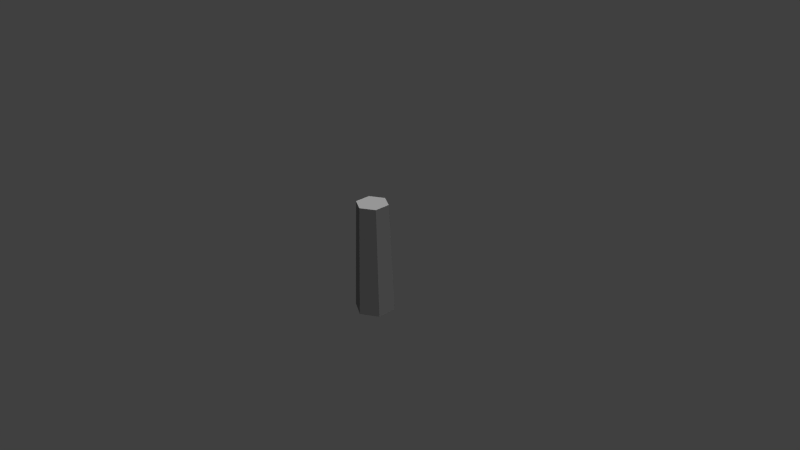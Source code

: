 # Source: Low_Poly_Tree_Stump_002.blend  (saved by Blender 2.77.0; exported with 4.5.12 LTS)
import bpy
from mathutils import Matrix  # noqa: F401  (used for matrix-valued properties, if any)

bpy.ops.wm.read_factory_settings(use_empty=True)
scene = bpy.context.scene
scene.name = 'Scene'

# ---- collections
col_collection_1 = bpy.data.collections.new('Collection 1'); scene.collection.children.link(col_collection_1)
col_collection_10 = bpy.data.collections.new('Collection 10'); scene.collection.children.link(col_collection_10)

# ---- materials (node trees are filled in below, after node groups)
mat_low_poly_tree_stump_002_mat_01 = bpy.data.materials.new('Low_Poly_Tree_Stump_002_Mat_01')
mat_low_poly_tree_stump_002_mat_01.alpha_threshold = 0.0
mat_low_poly_tree_stump_002_mat_01.use_transparent_shadow = False
mat_low_poly_tree_stump_002_mat_01.diffuse_color = (0.221, 0.221, 0.221, 1.0)
mat_low_poly_tree_stump_002_mat_01.roughness = 0.5
mat_low_poly_tree_stump_002_mat_01.specular_intensity = 0.0
mat_low_poly_tree_stump_002_mat_02 = bpy.data.materials.new('Low_Poly_Tree_Stump_002_Mat_02')
mat_low_poly_tree_stump_002_mat_02.alpha_threshold = 0.0
mat_low_poly_tree_stump_002_mat_02.use_transparent_shadow = False
mat_low_poly_tree_stump_002_mat_02.diffuse_color = (1.0, 1.0, 1.0, 1.0)
mat_low_poly_tree_stump_002_mat_02.roughness = 0.5
mat_low_poly_tree_stump_002_mat_02.specular_intensity = 0.0

# ---- material node trees

# ---- world
world_world = bpy.data.worlds.new('World'); scene.world = world_world
world_world.color = (0.05088, 0.05088, 0.05088)
world_world.use_sun_shadow = False
world_world.sun_shadow_jitter_overblur = 0.0
world_world.cycles.sampling_method = 'NONE'
world_world.cycles.sample_map_resolution = 256

# ---- cameras
cam_camera = bpy.data.cameras.new('Camera')
cam_camera.clip_end = 100.0
cam_camera.lens = 35.0
cam_camera.sensor_width = 32.0
cam_camera.sensor_height = 18.0
cam_camera.ortho_scale = 7.314
cam_camera.dof.focus_distance = 0.0
cam_camera.dof.aperture_fstop = 128.0

# ---- lights
light_lamp = bpy.data.lights.new('Lamp', 'SUN')
light_lamp.transmission_factor = 0.0
light_lamp.cutoff_distance = 30.0
light_lamp.angle = 2.214
light_lamp.energy = 1.0
light_lamp.shadow_buffer_clip_start = 1.001
light_lamp.shadow_soft_size = 2.0
light_lamp.shadow_cascade_max_distance = 1000.0
light_lamp.cycles.use_multiple_importance_sampling = False

# ---- meshes
me_cylinder_001 = bpy.data.meshes.new('Cylinder.001')
me_cylinder_001.from_pydata([(0.1862, 0.1075, 0.724), (0.2335, 0.1348, -0.7861), (-2.533e-09, 0.2696, -0.7861), (-2.392e-08, 0.215, 0.724), (0.1862, -0.1075, 0.724), (0.2335, -0.1348, -0.7861), (-0.2335, 0.1348, -0.7861), (-0.1862, 0.1075, 0.724), (-4.271e-08, -0.215, 0.724), (-2.61e-08, -0.2696, -0.7861), (-0.2335, -0.1348, -0.7861), (-0.1862, -0.1075, 0.724)], [], [(0, 1, 2, 3), (4, 5, 1, 0), (3, 2, 6, 7), (8, 9, 5, 4), (7, 6, 10, 11), (11, 10, 9, 8), (7, 11, 8, 4, 0, 3)])
me_cylinder_001.polygons.foreach_set('material_index', [0, 0, 0, 0, 0, 0, 1])
me_cylinder_001.materials.append(mat_low_poly_tree_stump_002_mat_01)
me_cylinder_001.materials.append(mat_low_poly_tree_stump_002_mat_02)
me_cylinder_001.use_remesh_preserve_volume = False
me_cylinder_001.use_remesh_preserve_attributes = False
me_cylinder_001.use_mirror_vertex_groups = False
me_cylinder_001.update()

# ---- objects
ob_lamp = bpy.data.objects.new('Lamp', light_lamp)
ob_camera = bpy.data.objects.new('Camera', cam_camera)
ob_low_poly_tree_stump_002_empty = bpy.data.objects.new('Low_Poly_Tree_Stump_002_Empty', None)
ob_low_poly_tree_stump_002 = bpy.data.objects.new('Low_Poly_Tree_Stump_002', me_cylinder_001)

# ---- transforms, parenting, visibility, modifiers, constraints
ob_lamp.location = (4.076, 1.005, 5.904)
ob_lamp.rotation_euler = (0.6503, 0.05522, 1.866)
ob_lamp.lock_rotations_4d = False
ob_lamp.empty_display_type = 'ARROWS'
ob_lamp.color = (0.0, 0.0, 0.0, 0.0)
ob_lamp.lineart.crease_threshold = 0.0
ob_camera.location = (7.481, -6.508, 5.344)
ob_camera.rotation_euler = (1.109, 0.01082, 0.8149)
ob_camera.lock_rotations_4d = False
ob_camera.empty_display_type = 'ARROWS'
ob_camera.color = (0.0, 0.0, 0.0, 0.0)
ob_camera.display_type = 'WIRE'
ob_camera.lineart.crease_threshold = 0.0
ob_low_poly_tree_stump_002_empty.location = (0.0, 0.0, 0.0)
ob_low_poly_tree_stump_002_empty.empty_image_offset = (0.0, 0.0)
ob_low_poly_tree_stump_002_empty.show_name = True
ob_low_poly_tree_stump_002_empty.show_in_front = True
ob_low_poly_tree_stump_002_empty.lineart.crease_threshold = 0.0
ob_low_poly_tree_stump_002.parent = ob_low_poly_tree_stump_002_empty
ob_low_poly_tree_stump_002.location = (0.0, 0.0, 0.0)
ob_low_poly_tree_stump_002.lineart.crease_threshold = 0.0

# ---- collection membership
col_collection_1.objects.link(ob_lamp)
col_collection_1.objects.link(ob_camera)
col_collection_10.objects.link(ob_low_poly_tree_stump_002_empty)
col_collection_10.objects.link(ob_low_poly_tree_stump_002)

# ---- scene / render settings (as saved in the file)
scene.camera = ob_camera
scene.frame_start = 1; scene.frame_end = 250; scene.frame_set(1)
scene.render.engine = 'BLENDER_EEVEE_NEXT'
scene.render.resolution_percentage = 50
scene.render.dither_intensity = 0.0
scene.cycles.use_denoising = False
scene.cycles.samples = 10
scene.cycles.sampling_pattern = 'TABULATED_SOBOL'
scene.cycles.light_sampling_threshold = 0.0
scene.cycles.use_adaptive_sampling = False
scene.cycles.use_light_tree = False
scene.cycles.blur_glossy = 0.0
scene.cycles.pixel_filter_type = 'GAUSSIAN'
scene.cycles.sample_clamp_indirect = 0.0
scene.view_settings.view_transform = 'Standard'
bpy.context.view_layer.update()
